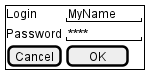

The diagram above was rendered by PlantUML. Its source (embedded in the PNG):
@startsalt
skinparam defaultFontName monospaced
{+
  Login    | "MyName   "
  Password | "****     "
  [Cancel] | [  OK   ]
}
@endsalt